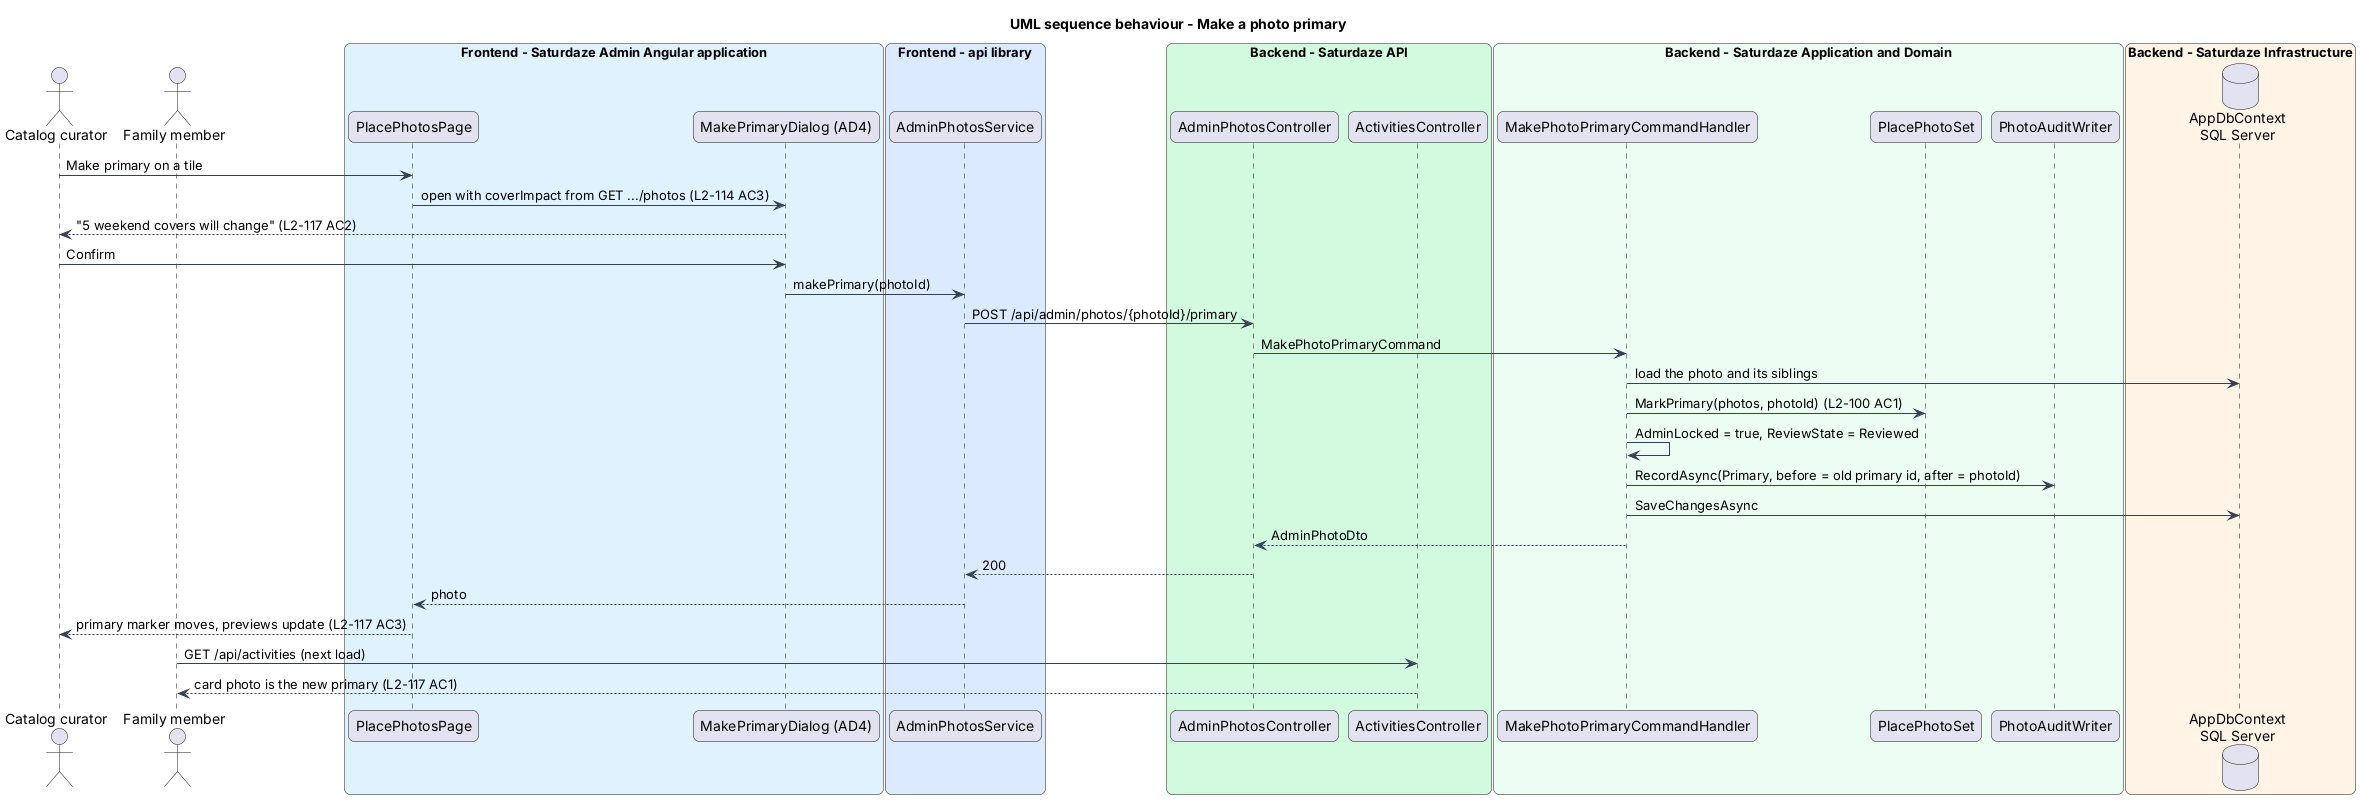

The diagram above was rendered by PlantUML. Its source (embedded in the PNG):
@startuml
title UML sequence behaviour - Make a photo primary
skinparam backgroundColor #FFFFFF
skinparam shadowing false
skinparam roundcorner 12
skinparam defaultFontName Arial
skinparam ArrowColor #344054
actor "Catalog curator" as actor
actor "Family member" as family
box "Frontend - Saturdaze Admin Angular application" #E0F2FE
 participant "PlacePhotosPage" as page
 participant "MakePrimaryDialog (AD4)" as dialog
end box
box "Frontend - api library" #DBEAFE
 participant "AdminPhotosService" as client
end box
box "Backend - Saturdaze API" #D1FADF
 participant "AdminPhotosController" as controller
 participant "ActivitiesController" as activities
end box
box "Backend - Saturdaze Application and Domain" #ECFDF3
 participant "MakePhotoPrimaryCommandHandler" as handler
 participant "PlacePhotoSet" as set
 participant "PhotoAuditWriter" as audit
end box
box "Backend - Saturdaze Infrastructure" #FFF4E5
 database "AppDbContext\nSQL Server" as db
end box
actor -> page : Make primary on a tile
page -> dialog : open with coverImpact from GET .../photos (L2-114 AC3)
dialog --> actor : "5 weekend covers will change" (L2-117 AC2)
actor -> dialog : Confirm
dialog -> client : makePrimary(photoId)
client -> controller : POST /api/admin/photos/{photoId}/primary
controller -> handler : MakePhotoPrimaryCommand
handler -> db : load the photo and its siblings
handler -> set : MarkPrimary(photos, photoId) (L2-100 AC1)
handler -> handler : AdminLocked = true, ReviewState = Reviewed
handler -> audit : RecordAsync(Primary, before = old primary id, after = photoId)
handler -> db : SaveChangesAsync
handler --> controller : AdminPhotoDto
controller --> client : 200
client --> page : photo
page --> actor : primary marker moves, previews update (L2-117 AC3)
family -> activities : GET /api/activities (next load)
activities --> family : card photo is the new primary (L2-117 AC1)
@enduml